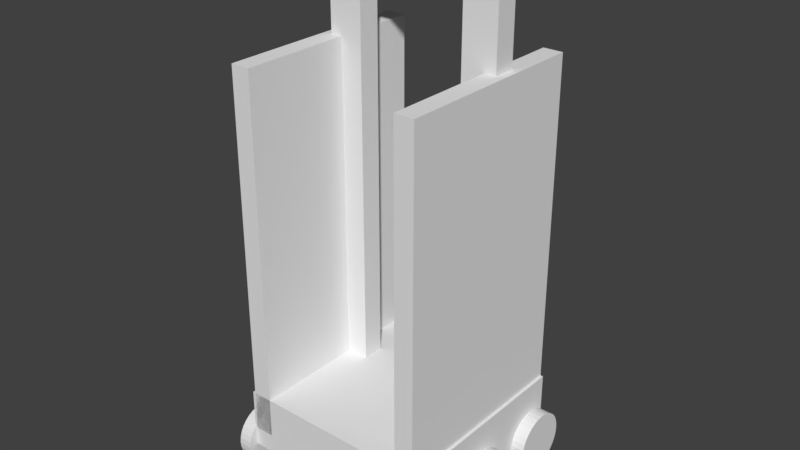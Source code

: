 # Source: robot.blend  (saved by Blender 2.79.0; exported with 4.5.12 LTS)
import bpy
from mathutils import Matrix  # noqa: F401  (used for matrix-valued properties, if any)

bpy.ops.wm.read_factory_settings(use_empty=True)
scene = bpy.context.scene
scene.name = 'Scene'

# ---- collections
col_collection_1 = bpy.data.collections.new('Collection 1'); scene.collection.children.link(col_collection_1)

# ---- world
world_world = bpy.data.worlds.new('World'); scene.world = world_world
world_world.color = (0.05088, 0.05088, 0.05088)
world_world.use_sun_shadow = False
world_world.sun_shadow_jitter_overblur = 0.0
world_world.cycles.sampling_method = 'MANUAL'

# ---- meshes
me_cube_005 = bpy.data.meshes.new('Cube.005')
me_cube_005.from_pydata([(-0.1128, -0.5487, -2.075), (-0.1128, -0.5487, 2.075), (-0.1128, 0.5487, -2.075), (-0.1128, 0.5487, 2.075), (0.1128, -0.5487, -2.075), (0.1128, -0.5487, 2.075), (0.1128, 0.5487, -2.075), (0.1128, 0.5487, 2.075), (-0.1128, 0.8968, -2.463), (-0.1128, -0.8968, -2.463), (-0.1128, -0.8968, 2.463), (-0.1128, 0.8968, 2.463), (0.1128, 0.8968, 2.463), (0.1128, 0.8968, -2.463), (0.1128, -0.8968, -2.463), (0.1128, -0.8968, 2.463), (0.8589, 0.9876, -2.535), (0.8531, 0.9876, -2.476), (0.8361, 0.9876, -2.42), (0.8083, 0.9876, -2.368), (0.771, 0.9876, -2.323), (0.7256, 0.9876, -2.286), (0.6737, 0.9876, -2.258), (0.6174, 0.9876, -2.241), (0.5589, 0.9876, -2.235), (0.5004, 0.9876, -2.241), (0.4441, 0.9876, -2.258), (0.3922, 0.9876, -2.286), (0.3468, 0.9876, -2.323), (0.3095, 0.9876, -2.368), (0.2817, 0.9876, -2.42), (0.2647, 0.9876, -2.476), (0.2589, 0.9876, -2.535), (0.2647, 0.9876, -2.594), (0.2817, 0.9876, -2.65), (0.3095, 0.9876, -2.702), (0.3468, 0.9876, -2.747), (0.3922, 0.9876, -2.784), (0.4441, 0.9876, -2.812), (0.5004, 0.9876, -2.829), (0.5589, 0.9876, -2.835), (0.6174, 0.9876, -2.829), (0.6737, 0.9876, -2.812), (0.7256, 0.9876, -2.784), (0.771, 0.9876, -2.747), (0.8083, 0.9876, -2.702), (0.8361, 0.9876, -2.65), (0.8531, 0.9876, -2.594), (0.8589, 1.127, -2.535), (0.8531, 1.127, -2.476), (0.8361, 1.127, -2.42), (0.8083, 1.127, -2.368), (0.771, 1.127, -2.323), (0.7256, 1.127, -2.286), (0.6737, 1.127, -2.258), (0.6174, 1.127, -2.241), (0.5589, 1.127, -2.235), (0.5004, 1.127, -2.241), (0.4441, 1.127, -2.258), (0.3922, 1.127, -2.286), (0.3468, 1.127, -2.323), (0.3095, 1.127, -2.368), (0.2817, 1.127, -2.42), (0.2647, 1.127, -2.476), (0.2589, 1.127, -2.535), (0.2647, 1.127, -2.594), (0.2817, 1.127, -2.65), (0.3095, 1.127, -2.702), (0.3468, 1.127, -2.747), (0.3922, 1.127, -2.784), (0.4441, 1.127, -2.812), (0.5004, 1.127, -2.829), (0.5589, 1.127, -2.835), (0.6174, 1.127, -2.829), (0.6737, 1.127, -2.812), (0.7256, 1.127, -2.784), (0.771, 1.127, -2.747), (0.8083, 1.127, -2.702), (0.8361, 1.127, -2.65), (0.8531, 1.127, -2.594), (0.0589, 0.9876, -2.535), (0.05314, 0.9876, -2.476), (0.03607, 0.9876, -2.42), (0.008344, 0.9876, -2.368), (-0.02896, 0.9876, -2.323), (-0.07443, 0.9876, -2.286), (-0.1263, 0.9876, -2.258), (-0.1826, 0.9876, -2.241), (-0.2411, 0.9876, -2.235), (-0.2996, 0.9876, -2.241), (-0.3559, 0.9876, -2.258), (-0.4078, 0.9876, -2.286), (-0.4532, 0.9876, -2.323), (-0.4905, 0.9876, -2.368), (-0.5183, 0.9876, -2.42), (-0.5353, 0.9876, -2.476), (-0.5411, 0.9876, -2.535), (-0.5353, 0.9876, -2.594), (-0.5183, 0.9876, -2.65), (-0.4905, 0.9876, -2.702), (-0.4532, 0.9876, -2.747), (-0.4078, 0.9876, -2.784), (-0.3559, 0.9876, -2.812), (-0.2996, 0.9876, -2.829), (-0.2411, 0.9876, -2.835), (-0.1826, 0.9876, -2.829), (-0.1263, 0.9876, -2.812), (-0.07443, 0.9876, -2.784), (-0.02896, 0.9876, -2.747), (0.008345, 0.9876, -2.702), (0.03607, 0.9876, -2.65), (0.05314, 0.9876, -2.594), (0.0589, 1.127, -2.535), (0.05314, 1.127, -2.476), (0.03607, 1.127, -2.42), (0.008344, 1.127, -2.368), (-0.02896, 1.127, -2.323), (-0.07443, 1.127, -2.286), (-0.1263, 1.127, -2.258), (-0.1826, 1.127, -2.241), (-0.2411, 1.127, -2.235), (-0.2996, 1.127, -2.241), (-0.3559, 1.127, -2.258), (-0.4078, 1.127, -2.286), (-0.4532, 1.127, -2.323), (-0.4905, 1.127, -2.368), (-0.5183, 1.127, -2.42), (-0.5353, 1.127, -2.476), (-0.5411, 1.127, -2.535), (-0.5353, 1.127, -2.594), (-0.5183, 1.127, -2.65), (-0.4905, 1.127, -2.702), (-0.4532, 1.127, -2.747), (-0.4078, 1.127, -2.784), (-0.3559, 1.127, -2.812), (-0.2996, 1.127, -2.829), (-0.2411, 1.127, -2.835), (-0.1826, 1.127, -2.829), (-0.1263, 1.127, -2.812), (-0.07443, 1.127, -2.784), (-0.02896, 1.127, -2.747), (0.008345, 1.127, -2.702), (0.03607, 1.127, -2.65), (0.05314, 1.127, -2.594), (-0.7411, 0.9876, -2.535), (-0.7469, 0.9876, -2.476), (-0.7639, 0.9876, -2.42), (-0.7917, 0.9876, -2.368), (-0.829, 0.9876, -2.323), (-0.8744, 0.9876, -2.286), (-0.9263, 0.9876, -2.258), (-0.9826, 0.9876, -2.241), (-1.041, 0.9876, -2.235), (-1.1, 0.9876, -2.241), (-1.156, 0.9876, -2.258), (-1.208, 0.9876, -2.286), (-1.253, 0.9876, -2.323), (-1.291, 0.9876, -2.368), (-1.318, 0.9876, -2.42), (-1.335, 0.9876, -2.476), (-1.341, 0.9876, -2.535), (-1.335, 0.9876, -2.594), (-1.318, 0.9876, -2.65), (-1.291, 0.9876, -2.702), (-1.253, 0.9876, -2.747), (-1.208, 0.9876, -2.784), (-1.156, 0.9876, -2.812), (-1.1, 0.9876, -2.829), (-1.041, 0.9876, -2.835), (-0.9826, 0.9876, -2.829), (-0.9263, 0.9876, -2.812), (-0.8744, 0.9876, -2.784), (-0.829, 0.9876, -2.747), (-0.7917, 0.9876, -2.702), (-0.7639, 0.9876, -2.65), (-0.7469, 0.9876, -2.594), (-0.7411, 1.127, -2.535), (-0.7469, 1.127, -2.476), (-0.7639, 1.127, -2.42), (-0.7917, 1.127, -2.368), (-0.829, 1.127, -2.323), (-0.8744, 1.127, -2.286), (-0.9263, 1.127, -2.258), (-0.9826, 1.127, -2.241), (-1.041, 1.127, -2.235), (-1.1, 1.127, -2.241), (-1.156, 1.127, -2.258), (-1.208, 1.127, -2.286), (-1.253, 1.127, -2.323), (-1.291, 1.127, -2.368), (-1.318, 1.127, -2.42), (-1.335, 1.127, -2.476), (-1.341, 1.127, -2.535), (-1.335, 1.127, -2.594), (-1.318, 1.127, -2.65), (-1.291, 1.127, -2.702), (-1.253, 1.127, -2.747), (-1.208, 1.127, -2.784), (-1.156, 1.127, -2.812), (-1.1, 1.127, -2.829), (-1.041, 1.127, -2.835), (-0.9826, 1.127, -2.829), (-0.9263, 1.127, -2.812), (-0.8744, 1.127, -2.784), (-0.829, 1.127, -2.747), (-0.7917, 1.127, -2.702), (-0.7639, 1.127, -2.65), (-0.7469, 1.127, -2.594), (-0.7411, -1.136, -2.535), (-0.7469, -1.136, -2.476), (-0.7639, -1.136, -2.42), (-0.7917, -1.136, -2.368), (-0.829, -1.136, -2.323), (-0.8744, -1.136, -2.286), (-0.9263, -1.136, -2.258), (-0.9826, -1.136, -2.241), (-1.041, -1.136, -2.235), (-1.1, -1.136, -2.241), (-1.156, -1.136, -2.258), (-1.208, -1.136, -2.286), (-1.253, -1.136, -2.323), (-1.291, -1.136, -2.368), (-1.318, -1.136, -2.42), (-1.335, -1.136, -2.476), (-1.341, -1.136, -2.535), (-1.335, -1.136, -2.594), (-1.318, -1.136, -2.65), (-1.291, -1.136, -2.702), (-1.253, -1.136, -2.747), (-1.208, -1.136, -2.784), (-1.156, -1.136, -2.812), (-1.1, -1.136, -2.829), (-1.041, -1.136, -2.835), (-0.9826, -1.136, -2.829), (-0.9263, -1.136, -2.812), (-0.8744, -1.136, -2.784), (-0.829, -1.136, -2.747), (-0.7917, -1.136, -2.702), (-0.7639, -1.136, -2.65), (-0.7469, -1.136, -2.594), (-0.7411, -0.9971, -2.535), (-0.7469, -0.9971, -2.476), (-0.7639, -0.9971, -2.42), (-0.7917, -0.9971, -2.368), (-0.829, -0.9971, -2.323), (-0.8744, -0.9971, -2.286), (-0.9263, -0.9971, -2.258), (-0.9826, -0.9971, -2.241), (-1.041, -0.9971, -2.235), (-1.1, -0.9971, -2.241), (-1.156, -0.9971, -2.258), (-1.208, -0.9971, -2.286), (-1.253, -0.9971, -2.323), (-1.291, -0.9971, -2.368), (-1.318, -0.9971, -2.42), (-1.335, -0.9971, -2.476), (-1.341, -0.9971, -2.535), (-1.335, -0.9971, -2.594), (-1.318, -0.9971, -2.65), (-1.291, -0.9971, -2.702), (-1.253, -0.9971, -2.747), (-1.208, -0.9971, -2.784), (-1.156, -0.9971, -2.812), (-1.1, -0.9971, -2.829), (-1.041, -0.9971, -2.835), (-0.9826, -0.9971, -2.829), (-0.9263, -0.9971, -2.812), (-0.8744, -0.9971, -2.784), (-0.829, -0.9971, -2.747), (-0.7917, -0.9971, -2.702), (-0.7639, -0.9971, -2.65), (-0.7469, -0.9971, -2.594), (0.0589, -1.136, -2.535), (0.05314, -1.136, -2.476), (0.03607, -1.136, -2.42), (0.008344, -1.136, -2.368), (-0.02896, -1.136, -2.323), (-0.07443, -1.136, -2.286), (-0.1263, -1.136, -2.258), (-0.1826, -1.136, -2.241), (-0.2411, -1.136, -2.235), (-0.2996, -1.136, -2.241), (-0.3559, -1.136, -2.258), (-0.4078, -1.136, -2.286), (-0.4532, -1.136, -2.323), (-0.4905, -1.136, -2.368), (-0.5183, -1.136, -2.42), (-0.5353, -1.136, -2.476), (-0.5411, -1.136, -2.535), (-0.5353, -1.136, -2.594), (-0.5183, -1.136, -2.65), (-0.4905, -1.136, -2.702), (-0.4532, -1.136, -2.747), (-0.4078, -1.136, -2.784), (-0.3559, -1.136, -2.812), (-0.2996, -1.136, -2.829), (-0.2411, -1.136, -2.835), (-0.1826, -1.136, -2.829), (-0.1263, -1.136, -2.812), (-0.07443, -1.136, -2.784), (-0.02896, -1.136, -2.747), (0.008344, -1.136, -2.702), (0.03607, -1.136, -2.65), (0.05314, -1.136, -2.594), (0.0589, -0.9971, -2.535), (0.05314, -0.9971, -2.476), (0.03607, -0.9971, -2.42), (0.008344, -0.9971, -2.368), (-0.02896, -0.9971, -2.323), (-0.07443, -0.9971, -2.286), (-0.1263, -0.9971, -2.258), (-0.1826, -0.9971, -2.241), (-0.2411, -0.9971, -2.235), (-0.2996, -0.9971, -2.241), (-0.3559, -0.9971, -2.258), (-0.4078, -0.9971, -2.286), (-0.4532, -0.9971, -2.323), (-0.4905, -0.9971, -2.368), (-0.5183, -0.9971, -2.42), (-0.5353, -0.9971, -2.476), (-0.5411, -0.9971, -2.535), (-0.5353, -0.9971, -2.594), (-0.5183, -0.9971, -2.65), (-0.4905, -0.9971, -2.702), (-0.4532, -0.9971, -2.747), (-0.4078, -0.9971, -2.784), (-0.3559, -0.9971, -2.812), (-0.2996, -0.9971, -2.829), (-0.2411, -0.9971, -2.835), (-0.1826, -0.9971, -2.829), (-0.1263, -0.9971, -2.812), (-0.07443, -0.9971, -2.784), (-0.02896, -0.9971, -2.747), (0.008344, -0.9971, -2.702), (0.03607, -0.9971, -2.65), (0.05314, -0.9971, -2.594), (0.8589, -1.136, -2.535), (0.8531, -1.136, -2.476), (0.8361, -1.136, -2.42), (0.8083, -1.136, -2.368), (0.771, -1.136, -2.323), (0.7256, -1.136, -2.286), (0.6737, -1.136, -2.258), (0.6174, -1.136, -2.241), (0.5589, -1.136, -2.235), (0.5004, -1.136, -2.241), (0.4441, -1.136, -2.258), (0.3922, -1.136, -2.286), (0.3468, -1.136, -2.323), (0.3095, -1.136, -2.368), (0.2817, -1.136, -2.42), (0.2647, -1.136, -2.476), (0.2589, -1.136, -2.535), (0.2647, -1.136, -2.594), (0.2817, -1.136, -2.65), (0.3095, -1.136, -2.702), (0.3468, -1.136, -2.747), (0.3922, -1.136, -2.784), (0.4441, -1.136, -2.812), (0.5004, -1.136, -2.829), (0.5589, -1.136, -2.835), (0.6174, -1.136, -2.829), (0.6737, -1.136, -2.812), (0.7256, -1.136, -2.784), (0.771, -1.136, -2.747), (0.8083, -1.136, -2.702), (0.8361, -1.136, -2.65), (0.8531, -1.136, -2.594), (0.8589, -0.9971, -2.535), (0.8531, -0.9971, -2.476), (0.8361, -0.9971, -2.42), (0.8083, -0.9971, -2.368), (0.771, -0.9971, -2.323), (0.7256, -0.9971, -2.286), (0.6737, -0.9971, -2.258), (0.6174, -0.9971, -2.241), (0.5589, -0.9971, -2.235), (0.5004, -0.9971, -2.241), (0.4441, -0.9971, -2.258), (0.3922, -0.9971, -2.286), (0.3468, -0.9971, -2.323), (0.3095, -0.9971, -2.368), (0.2817, -0.9971, -2.42), (0.2647, -0.9971, -2.476), (0.2589, -0.9971, -2.535), (0.2647, -0.9971, -2.594), (0.2817, -0.9971, -2.65), (0.3095, -0.9971, -2.702), (0.3468, -0.9971, -2.747), (0.3922, -0.9971, -2.784), (0.4441, -0.9971, -2.812), (0.5004, -0.9971, -2.829), (0.5589, -0.9971, -2.835), (0.6174, -0.9971, -2.829), (0.6737, -0.9971, -2.812), (0.7256, -0.9971, -2.784), (0.771, -0.9971, -2.747), (0.8083, -0.9971, -2.702), (0.8361, -0.9971, -2.65), (0.8531, -0.9971, -2.594), (-1.241, -0.7746, -2.335), (-1.241, -0.7746, 1.386), (0.7589, -0.7746, -2.335), (0.7589, -0.7746, 1.386), (-1.241, -0.9715, -2.335), (-1.241, -0.9715, 1.386), (0.7589, -0.9715, -2.335), (0.7589, -0.9715, 1.386), (-1.241, 0.9715, -2.335), (-1.241, 0.9715, 1.386), (0.7589, 0.9715, -2.335), (0.7589, 0.9715, 1.386), (-1.241, 0.7746, -2.335), (-1.241, 0.7746, 1.386), (0.7589, 0.7746, -2.335), (0.7589, 0.7746, 1.386), (-1.241, 1.0, -2.537), (-1.241, 1.0, -1.925), (0.7589, 1.0, -2.537), (0.7589, 1.0, -1.925), (-1.241, -1.0, -2.537), (-1.241, -1.0, -1.925), (0.7589, -1.0, -2.537), (0.7589, -1.0, -1.925)], [], [(8, 11, 12, 13), (14, 15, 10, 9), (8, 13, 14, 9), (12, 11, 10, 15), (0, 2, 8, 9), (1, 0, 9, 10), (3, 1, 10, 11), (2, 3, 11, 8), (7, 6, 13, 12), (6, 4, 14, 13), (5, 7, 12, 15), (4, 5, 15, 14), (2, 6, 7, 3), (3, 7, 5, 1), (1, 5, 4, 0), (0, 4, 6, 2), (17, 18, 19, 20, 21, 22, 23, 24, 25, 26, 27, 28, 29, 30, 31, 32, 33, 34, 35, 36, 37, 38, 39, 40, 41, 42, 43, 44, 45, 46, 47, 16), (49, 48, 79, 78, 77, 76, 75, 74, 73, 72, 71, 70, 69, 68, 67, 66, 65, 64, 63, 62, 61, 60, 59, 58, 57, 56, 55, 54, 53, 52, 51, 50), (25, 57, 58, 26), (39, 71, 72, 40), (26, 58, 59, 27), (40, 72, 73, 41), (27, 59, 60, 28), (41, 73, 74, 42), (28, 60, 61, 29), (42, 74, 75, 43), (29, 61, 62, 30), (16, 48, 49, 17), (43, 75, 76, 44), (30, 62, 63, 31), (17, 49, 50, 18), (44, 76, 77, 45), (31, 63, 64, 32), (18, 50, 51, 19), (45, 77, 78, 46), (32, 64, 65, 33), (19, 51, 52, 20), (46, 78, 79, 47), (33, 65, 66, 34), (20, 52, 53, 21), (47, 79, 48, 16), (34, 66, 67, 35), (21, 53, 54, 22), (35, 67, 68, 36), (22, 54, 55, 23), (36, 68, 69, 37), (23, 55, 56, 24), (37, 69, 70, 38), (24, 56, 57, 25), (38, 70, 71, 39), (81, 82, 83, 84, 85, 86, 87, 88, 89, 90, 91, 92, 93, 94, 95, 96, 97, 98, 99, 100, 101, 102, 103, 104, 105, 106, 107, 108, 109, 110, 111, 80), (113, 112, 143, 142, 141, 140, 139, 138, 137, 136, 135, 134, 133, 132, 131, 130, 129, 128, 127, 126, 125, 124, 123, 122, 121, 120, 119, 118, 117, 116, 115, 114), (89, 121, 122, 90), (103, 135, 136, 104), (90, 122, 123, 91), (104, 136, 137, 105), (91, 123, 124, 92), (105, 137, 138, 106), (92, 124, 125, 93), (106, 138, 139, 107), (93, 125, 126, 94), (80, 112, 113, 81), (107, 139, 140, 108), (94, 126, 127, 95), (81, 113, 114, 82), (108, 140, 141, 109), (95, 127, 128, 96), (82, 114, 115, 83), (109, 141, 142, 110), (96, 128, 129, 97), (83, 115, 116, 84), (110, 142, 143, 111), (97, 129, 130, 98), (84, 116, 117, 85), (111, 143, 112, 80), (98, 130, 131, 99), (85, 117, 118, 86), (99, 131, 132, 100), (86, 118, 119, 87), (100, 132, 133, 101), (87, 119, 120, 88), (101, 133, 134, 102), (88, 120, 121, 89), (102, 134, 135, 103), (145, 146, 147, 148, 149, 150, 151, 152, 153, 154, 155, 156, 157, 158, 159, 160, 161, 162, 163, 164, 165, 166, 167, 168, 169, 170, 171, 172, 173, 174, 175, 144), (177, 176, 207, 206, 205, 204, 203, 202, 201, 200, 199, 198, 197, 196, 195, 194, 193, 192, 191, 190, 189, 188, 187, 186, 185, 184, 183, 182, 181, 180, 179, 178), (153, 185, 186, 154), (167, 199, 200, 168), (154, 186, 187, 155), (168, 200, 201, 169), (155, 187, 188, 156), (169, 201, 202, 170), (156, 188, 189, 157), (170, 202, 203, 171), (157, 189, 190, 158), (144, 176, 177, 145), (171, 203, 204, 172), (158, 190, 191, 159), (145, 177, 178, 146), (172, 204, 205, 173), (159, 191, 192, 160), (146, 178, 179, 147), (173, 205, 206, 174), (160, 192, 193, 161), (147, 179, 180, 148), (174, 206, 207, 175), (161, 193, 194, 162), (148, 180, 181, 149), (175, 207, 176, 144), (162, 194, 195, 163), (149, 181, 182, 150), (163, 195, 196, 164), (150, 182, 183, 151), (164, 196, 197, 165), (151, 183, 184, 152), (165, 197, 198, 166), (152, 184, 185, 153), (166, 198, 199, 167), (209, 210, 211, 212, 213, 214, 215, 216, 217, 218, 219, 220, 221, 222, 223, 224, 225, 226, 227, 228, 229, 230, 231, 232, 233, 234, 235, 236, 237, 238, 239, 208), (241, 240, 271, 270, 269, 268, 267, 266, 265, 264, 263, 262, 261, 260, 259, 258, 257, 256, 255, 254, 253, 252, 251, 250, 249, 248, 247, 246, 245, 244, 243, 242), (217, 249, 250, 218), (231, 263, 264, 232), (218, 250, 251, 219), (232, 264, 265, 233), (219, 251, 252, 220), (233, 265, 266, 234), (220, 252, 253, 221), (234, 266, 267, 235), (221, 253, 254, 222), (208, 240, 241, 209), (235, 267, 268, 236), (222, 254, 255, 223), (209, 241, 242, 210), (236, 268, 269, 237), (223, 255, 256, 224), (210, 242, 243, 211), (237, 269, 270, 238), (224, 256, 257, 225), (211, 243, 244, 212), (238, 270, 271, 239), (225, 257, 258, 226), (212, 244, 245, 213), (239, 271, 240, 208), (226, 258, 259, 227), (213, 245, 246, 214), (227, 259, 260, 228), (214, 246, 247, 215), (228, 260, 261, 229), (215, 247, 248, 216), (229, 261, 262, 230), (216, 248, 249, 217), (230, 262, 263, 231), (273, 274, 275, 276, 277, 278, 279, 280, 281, 282, 283, 284, 285, 286, 287, 288, 289, 290, 291, 292, 293, 294, 295, 296, 297, 298, 299, 300, 301, 302, 303, 272), (305, 304, 335, 334, 333, 332, 331, 330, 329, 328, 327, 326, 325, 324, 323, 322, 321, 320, 319, 318, 317, 316, 315, 314, 313, 312, 311, 310, 309, 308, 307, 306), (281, 313, 314, 282), (295, 327, 328, 296), (282, 314, 315, 283), (296, 328, 329, 297), (283, 315, 316, 284), (297, 329, 330, 298), (284, 316, 317, 285), (298, 330, 331, 299), (285, 317, 318, 286), (272, 304, 305, 273), (299, 331, 332, 300), (286, 318, 319, 287), (273, 305, 306, 274), (300, 332, 333, 301), (287, 319, 320, 288), (274, 306, 307, 275), (301, 333, 334, 302), (288, 320, 321, 289), (275, 307, 308, 276), (302, 334, 335, 303), (289, 321, 322, 290), (276, 308, 309, 277), (303, 335, 304, 272), (290, 322, 323, 291), (277, 309, 310, 278), (291, 323, 324, 292), (278, 310, 311, 279), (292, 324, 325, 293), (279, 311, 312, 280), (293, 325, 326, 294), (280, 312, 313, 281), (294, 326, 327, 295), (337, 338, 339, 340, 341, 342, 343, 344, 345, 346, 347, 348, 349, 350, 351, 352, 353, 354, 355, 356, 357, 358, 359, 360, 361, 362, 363, 364, 365, 366, 367, 336), (369, 368, 399, 398, 397, 396, 395, 394, 393, 392, 391, 390, 389, 388, 387, 386, 385, 384, 383, 382, 381, 380, 379, 378, 377, 376, 375, 374, 373, 372, 371, 370), (345, 377, 378, 346), (359, 391, 392, 360), (346, 378, 379, 347), (360, 392, 393, 361), (347, 379, 380, 348), (361, 393, 394, 362), (348, 380, 381, 349), (362, 394, 395, 363), (349, 381, 382, 350), (336, 368, 369, 337), (363, 395, 396, 364), (350, 382, 383, 351), (337, 369, 370, 338), (364, 396, 397, 365), (351, 383, 384, 352), (338, 370, 371, 339), (365, 397, 398, 366), (352, 384, 385, 353), (339, 371, 372, 340), (366, 398, 399, 367), (353, 385, 386, 354), (340, 372, 373, 341), (367, 399, 368, 336), (354, 386, 387, 355), (341, 373, 374, 342), (355, 387, 388, 356), (342, 374, 375, 343), (356, 388, 389, 357), (343, 375, 376, 344), (357, 389, 390, 358), (344, 376, 377, 345), (358, 390, 391, 359), (400, 401, 403, 402), (402, 403, 407, 406), (406, 407, 405, 404), (404, 405, 401, 400), (402, 406, 404, 400), (407, 403, 401, 405), (408, 409, 411, 410), (410, 411, 415, 414), (414, 415, 413, 412), (412, 413, 409, 408), (410, 414, 412, 408), (415, 411, 409, 413), (416, 417, 419, 418), (418, 419, 423, 422), (422, 423, 421, 420), (420, 421, 417, 416), (418, 422, 420, 416), (423, 419, 417, 421)])
me_cube_005.use_remesh_preserve_volume = False
me_cube_005.use_remesh_preserve_attributes = False
me_cube_005.use_mirror_vertex_groups = False
me_cube_005.update()

# ---- objects
ob_cube_003 = bpy.data.objects.new('Cube.003', me_cube_005)

# ---- transforms, parenting, visibility, modifiers, constraints
ob_cube_003.location = (0.0, 0.2411, 2.231)
ob_cube_003.rotation_euler = (0.0, -0.0, 1.571)
ob_cube_003.lineart.crease_threshold = 0.0

# ---- collection membership
col_collection_1.objects.link(ob_cube_003)

# ---- scene / render settings (as saved in the file)
scene.frame_start = 1; scene.frame_end = 250; scene.frame_set(1)
scene.render.engine = 'BLENDER_EEVEE_NEXT'
scene.render.resolution_percentage = 50
scene.render.dither_intensity = 0.0
scene.cycles.use_denoising = False
scene.cycles.samples = 128
scene.cycles.sampling_pattern = 'TABULATED_SOBOL'
scene.cycles.use_adaptive_sampling = False
scene.cycles.use_light_tree = False
scene.cycles.blur_glossy = 0.0
scene.cycles.sample_clamp_indirect = 0.0
scene.view_settings.view_transform = 'Standard'
bpy.context.view_layer.update()

# ---- added for rendering (the .blend has no active camera and no usable light): camera, sun
cam_auto = bpy.data.cameras.new('AutoCamera')
cam_auto.lens = 50.0
cam_auto.sensor_width = 36.0
cam_auto.clip_end = 1000.0
ob_auto_camera = bpy.data.objects.new('AutoCamera', cam_auto)
scene.collection.objects.link(ob_auto_camera)
ob_auto_camera.location = (5.7105, -6.84686, 6.60976)
ob_auto_camera.rotation_euler = (1.09748, -7.21219e-08, 0.694738)
scene.camera = ob_auto_camera
light_auto_sun = bpy.data.lights.new('AutoSun', 'SUN')
light_auto_sun.energy = 3.0
light_auto_sun.angle = 0.0523599
ob_auto_sun = bpy.data.objects.new('AutoSun', light_auto_sun)
scene.collection.objects.link(ob_auto_sun)
ob_auto_sun.rotation_euler = (0.872665, 0.174533, 0.523599)
bpy.context.view_layer.update()
